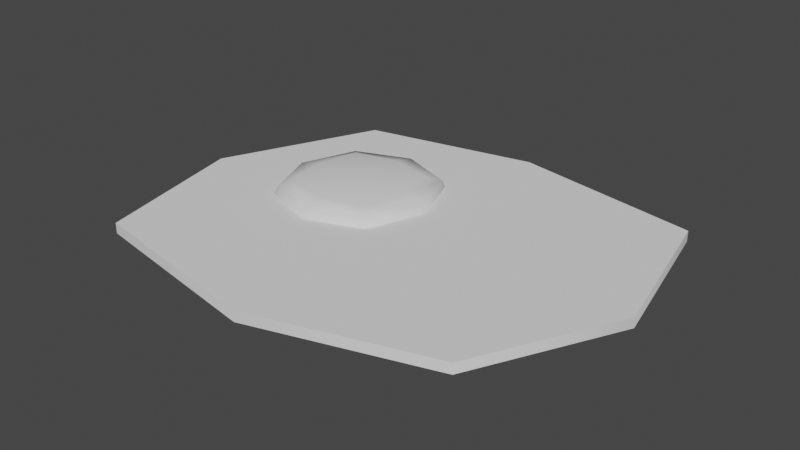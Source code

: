 # Source: Egg.blend  (saved by Blender 3.1.7; exported with 4.5.12 LTS)
import bpy
from mathutils import Matrix  # noqa: F401  (used for matrix-valued properties, if any)

bpy.ops.wm.read_factory_settings(use_empty=True)
scene = bpy.context.scene
scene.name = 'Scene'

# ---- collections
col_collection = bpy.data.collections.new('Collection'); scene.collection.children.link(col_collection)

# ---- node groups
ng_auto_smooth = bpy.data.node_groups.new('Auto Smooth', 'GeometryNodeTree')
_s = ng_auto_smooth.interface.new_socket(name='Geometry', in_out='OUTPUT', socket_type='NodeSocketGeometry')
_s = ng_auto_smooth.interface.new_socket(name='Geometry', in_out='INPUT', socket_type='NodeSocketGeometry')
_s = ng_auto_smooth.interface.new_socket(name='Angle', in_out='INPUT', socket_type='NodeSocketFloat')
_s.subtype = 'ANGLE'
_s.min_value = 0.0
_s.max_value = 3.142
ng_auto_smooth.is_modifier = True
_N = ng_auto_smooth.nodes; _L = ng_auto_smooth.links
n0 = _N.new('NodeGroupOutput'); n0.name = 'Group Output'; n0.location = (480, -100)
n1 = _N.new('NodeGroupInput'); n1.name = 'Group Input'; n1.location = (-420, -300)
n2 = _N.new('NodeGroupInput'); n2.name = 'Group Input.001'; n2.location = (-60, -100)
n3 = _N.new('GeometryNodeSetShadeSmooth'); n3.name = 'Set Shade Smooth'; n3.location = (120, -100)
n3.domain = 'EDGE'
n4 = _N.new('GeometryNodeSetShadeSmooth'); n4.name = 'Set Shade Smooth.001'; n4.location = (300, -100)
n5 = _N.new('GeometryNodeInputMeshEdgeAngle'); n5.name = 'Edge Angle'; n5.location = (-420, -220)
n6 = _N.new('GeometryNodeInputEdgeSmooth'); n6.name = 'Is Edge Smooth'; n6.location = (-60, -160)
n7 = _N.new('GeometryNodeInputShadeSmooth'); n7.name = 'Is Face Smooth'; n7.location = (-240, -340)
n8 = _N.new('FunctionNodeBooleanMath'); n8.name = 'Boolean Math'; n8.location = (-60, -220)
n9 = _N.new('FunctionNodeCompare'); n9.name = 'Compare'; n9.location = (-240, -180)
n9.operation = 'LESS_EQUAL'
_L.new(n5.outputs[0], n9.inputs[0])
_L.new(n4.outputs[0], n0.inputs[0])
_L.new(n1.outputs[1], n9.inputs[1])
_L.new(n9.outputs[0], n8.inputs[0])
_L.new(n7.outputs[0], n8.inputs[1])
_L.new(n2.outputs[0], n3.inputs[0])
_L.new(n6.outputs[0], n3.inputs[1])
_L.new(n3.outputs[0], n4.inputs[0])
_L.new(n8.outputs[0], n3.inputs[2])
n0.is_active_output = True

# ---- world
world_world = bpy.data.worlds.new('World'); scene.world = world_world
world_world.use_nodes = True; world_world.node_tree.nodes.clear()
_N = world_world.node_tree.nodes; _L = world_world.node_tree.links
n0 = _N.new('ShaderNodeOutputWorld'); n0.name = 'World Output'; n0.location = (300, 300)
n1 = _N.new('ShaderNodeBackground'); n1.name = 'Background'; n1.location = (10, 300)
n1.inputs[0].default_value = (0.05088, 0.05088, 0.05088, 1.0)
_L.new(n1.outputs[0], n0.inputs[0])
n0.is_active_output = True
world_world.color = (0.05088, 0.05088, 0.05088)
world_world.use_sun_shadow = False
world_world.sun_shadow_jitter_overblur = 0.0

# ---- meshes
me_msh_egg = bpy.data.meshes.new('msh_egg')
me_msh_egg.from_pydata([(-0.065, -0.005, 0.0125), (-0.065, 0.045, 0.0125), (-0.015, -0.005, 0.0125), (-0.015, 0.045, 0.0125), (-0.07333, -0.01333, 0.005), (-0.07333, 0.05333, 0.005), (-0.006667, 0.05333, 0.005), (-0.006667, -0.01333, 0.005), (-0.07191, -0.01191, 0.009684), (-0.07048, 0.02, 0.01305), (-0.04, 0.05048, 0.01305), (-0.009522, 0.02, 0.01305), (-0.04, -0.01048, 0.01305), (-0.07191, 0.05191, 0.009684), (-0.008094, 0.05191, 0.009684), (-0.008094, -0.01191, 0.009684), (-0.04, -0.02583, 0.005), (0.005833, 0.02, 0.005), (-0.04, 0.06583, 0.005), (-0.08583, 0.02, 0.005), (-0.0839, 0.02, 0.009738), (-0.04, 0.0639, 0.009738), (0.003904, 0.02, 0.009738), (-0.04, -0.0239, 0.009738), (-0.04, 0.02, 0.0142), (-0.11, -0.09, 0.0), (-0.11, -0.09, 0.006), (-0.09, 0.09, 0.0), (-0.09, 0.09, 0.006), (0.1, -0.08, 0.0), (0.1, -0.08, 0.006), (0.12, 0.09, 0.0), (0.12, 0.09, 0.006), (0.01, 0.11, 0.0), (0.01, 0.11, 0.006), (0.0, -0.11, 0.0), (0.0, -0.11, 0.006), (-0.13, 0.0, 0.0), (-0.13, 0.0, 0.006), (0.14, 0.0, 0.0), (0.14, 0.0, 0.006), (0.0, 0.0, 0.006)], [], [(4, 8, 20, 19), (8, 0, 9, 20), (20, 9, 1, 13), (19, 20, 13, 5), (5, 13, 21, 18), (13, 1, 10, 21), (21, 10, 3, 14), (18, 21, 14, 6), (6, 14, 22, 17), (14, 3, 11, 22), (22, 11, 2, 15), (17, 22, 15, 7), (7, 15, 23, 16), (15, 2, 12, 23), (23, 12, 0, 8), (16, 23, 8, 4), (3, 10, 24, 11), (10, 1, 9, 24), (24, 9, 0, 12), (11, 24, 12, 2), (37, 38, 28, 27), (33, 34, 32, 31), (39, 40, 30, 29), (35, 36, 26, 25), (41, 38, 26, 36), (40, 41, 36, 30), (29, 30, 36, 35), (27, 28, 34, 33), (32, 34, 41, 40), (34, 28, 38, 41), (31, 32, 40, 39), (25, 26, 38, 37)])
me_msh_egg.polygons.foreach_set('use_smooth', [True] * 32)
_uv = me_msh_egg.uv_layers.new(name='UVMap')
_uv.uv.foreach_set('vector', [0.5, 0.0, 0.5625, 0.0, 0.5625, 0.125, 0.5, 0.125, 0.5625, 0.0, 0.625, 0.0, 0.625, 0.125, 0.5625, 0.125, 0.5625, 0.125, 0.625, 0.125, 0.625, 0.25, 0.5625, 0.25, 0.5, 0.125, 0.5625, 0.125, 0.5625, 0.25, 0.5, 0.25, 0.5, 0.25, 0.5625, 0.25, 0.5625, 0.375, 0.5, 0.375, 0.5625, 0.25, 0.625, 0.25, 0.625, 0.375, 0.5625, 0.375, 0.5625, 0.375, 0.625, 0.375, 0.625, 0.5, 0.5629, 0.5, 0.5, 0.375, 0.5625, 0.375, 0.5629, 0.5, 0.5, 0.5, 0.5, 0.5, 0.5629, 0.5, 0.5642, 0.625, 0.5, 0.625, 0.5629, 0.5, 0.625, 0.5, 0.6424, 0.625, 0.5642, 0.625, 0.5642, 0.625, 0.6424, 0.625, 0.625, 0.75, 0.5629, 0.75, 0.5, 0.625, 0.5642, 0.625, 0.5629, 0.75, 0.5, 0.75, 0.5, 0.75, 0.5629, 0.75, 0.5625, 0.875, 0.5, 0.875, 0.5629, 0.75, 0.625, 0.75, 0.625, 0.875, 0.5625, 0.875, 0.5625, 0.875, 0.625, 0.875, 0.625, 1.0, 0.5625, 1.0, 0.5, 0.875, 0.5625, 0.875, 0.5625, 1.0, 0.5, 1.0, 0.625, 0.5, 0.75, 0.5, 0.7517, 0.625, 0.6424, 0.625, 0.75, 0.5, 0.875, 0.5, 0.875, 0.625, 0.7517, 0.625, 0.7517, 0.625, 0.875, 0.625, 0.875, 0.75, 0.75, 0.75, 0.6424, 0.625, 0.7517, 0.625, 0.75, 0.75, 0.625, 0.75, 0.375, 0.125, 0.625, 0.125, 0.625, 0.25, 0.375, 0.25, 0.375, 0.375, 0.625, 0.375, 0.625, 0.5, 0.375, 0.5, 0.375, 0.625, 0.625, 0.625, 0.625, 0.75, 0.375, 0.75, 0.375, 0.875, 0.625, 0.875, 0.625, 1.0, 0.375, 1.0, 0.75, 0.625, 0.875, 0.625, 0.875, 0.75, 0.75, 0.75, 0.625, 0.625, 0.75, 0.625, 0.75, 0.75, 0.625, 0.75, 0.375, 0.75, 0.625, 0.75, 0.625, 0.875, 0.375, 0.875, 0.375, 0.25, 0.625, 0.25, 0.625, 0.375, 0.375, 0.375, 0.625, 0.5, 0.75, 0.5, 0.75, 0.625, 0.625, 0.625, 0.75, 0.5, 0.875, 0.5, 0.875, 0.625, 0.75, 0.625, 0.375, 0.5, 0.625, 0.5, 0.625, 0.625, 0.375, 0.625, 0.375, 0.0, 0.625, 0.0, 0.625, 0.125, 0.375, 0.125])
me_msh_egg.use_remesh_fix_poles = True
me_msh_egg.use_remesh_preserve_attributes = False
me_msh_egg.update()

# ---- objects
ob_bld_egg = bpy.data.objects.new('bld_egg', me_msh_egg)

# ---- transforms, parenting, visibility, modifiers, constraints
ob_bld_egg.location = (0.0, 0.0, 0.0)
_m = ob_bld_egg.modifiers.new('Auto Smooth', 'NODES')
_m.node_group = ng_auto_smooth
_gi = [s.identifier for s in ng_auto_smooth.interface.items_tree if s.item_type == 'SOCKET' and s.in_out == 'INPUT']
_m[_gi[1]] = 1.047  # Angle

# ---- collection membership
col_collection.objects.link(ob_bld_egg)

# ---- scene / render settings (as saved in the file)
scene.frame_start = 1; scene.frame_end = 250; scene.frame_set(1)
scene.render.engine = 'BLENDER_EEVEE_NEXT'
scene.cycles.sampling_pattern = 'TABULATED_SOBOL'
scene.cycles.use_light_tree = False
scene.view_settings.view_transform = 'Filmic'
bpy.context.view_layer.update()

# ---- added for rendering (the .blend has no active camera and no usable light): camera, sun
cam_auto = bpy.data.cameras.new('AutoCamera')
cam_auto.lens = 50.0
cam_auto.sensor_width = 36.0
cam_auto.clip_end = 1000.0
ob_auto_camera = bpy.data.objects.new('AutoCamera', cam_auto)
scene.collection.objects.link(ob_auto_camera)
ob_auto_camera.location = (0.327506, -0.387008, 0.265104)
ob_auto_camera.rotation_euler = (1.09748, -7.21219e-08, 0.694738)
scene.camera = ob_auto_camera
light_auto_sun = bpy.data.lights.new('AutoSun', 'SUN')
light_auto_sun.energy = 3.0
light_auto_sun.angle = 0.0523599
ob_auto_sun = bpy.data.objects.new('AutoSun', light_auto_sun)
scene.collection.objects.link(ob_auto_sun)
ob_auto_sun.rotation_euler = (0.872665, 0.174533, 0.523599)
bpy.context.view_layer.update()
